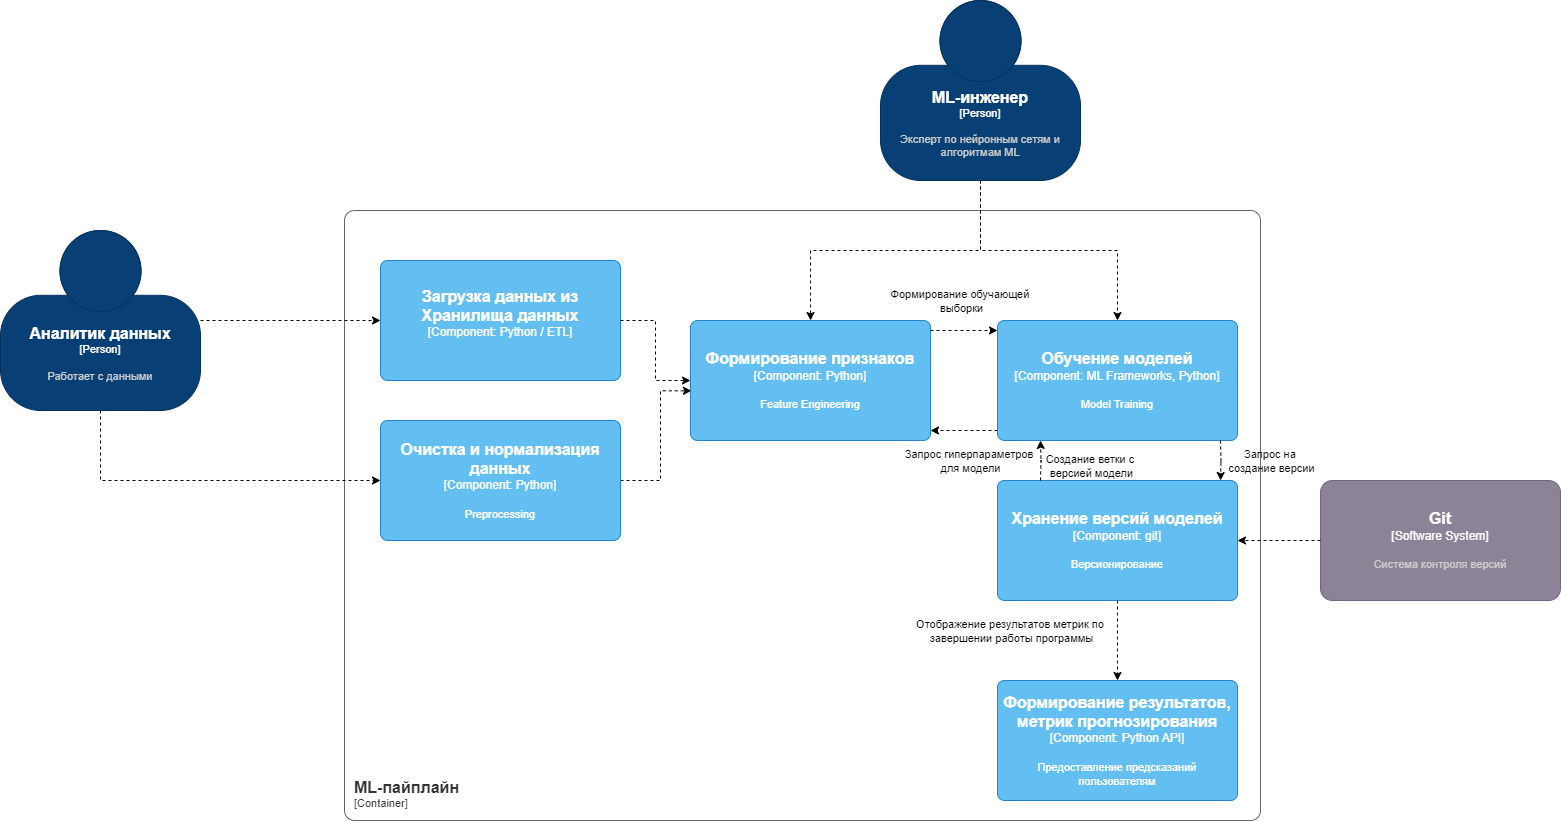

The diagram above was exported from draw.io. Its source (the exported page's mxGraphModel, read from the mxfile embedded in the PNG):
<mxGraphModel dx="1877" dy="717" grid="1" gridSize="10" guides="1" tooltips="1" connect="1" arrows="1" fold="1" page="1" pageScale="1" pageWidth="827" pageHeight="1169" math="0" shadow="0">
  <root>
    <mxCell id="0" />
    <mxCell id="1" parent="0" />
    <object placeholders="1" c4Name="ML-пайплайн" c4Type="ContainerScopeBoundary" c4Application="Container" label="&lt;font style=&quot;font-size: 16px&quot;&gt;&lt;b&gt;&lt;div style=&quot;text-align: left&quot;&gt;%c4Name%&lt;/div&gt;&lt;/b&gt;&lt;/font&gt;&lt;div style=&quot;text-align: left&quot;&gt;[%c4Application%]&lt;/div&gt;" id="85CQAIs07VRNduqStyKc-1">
      <mxCell style="rounded=1;fontSize=11;whiteSpace=wrap;html=1;arcSize=20;fillColor=none;strokeColor=#666666;fontColor=#333333;labelBackgroundColor=none;align=left;verticalAlign=bottom;labelBorderColor=none;spacingTop=0;spacing=10;metaEdit=1;rotatable=0;perimeter=rectanglePerimeter;noLabel=0;labelPadding=0;allowArrows=0;connectable=0;expand=0;recursiveResize=0;editable=1;pointerEvents=0;absoluteArcSize=1;points=[[0.25,0,0],[0.5,0,0],[0.75,0,0],[1,0.25,0],[1,0.5,0],[1,0.75,0],[0.75,1,0],[0.5,1,0],[0.25,1,0],[0,0.75,0],[0,0.5,0],[0,0.25,0]];" parent="1" vertex="1">
        <mxGeometry x="174" y="330" width="916" height="610" as="geometry" />
      </mxCell>
    </object>
    <object placeholders="1" c4Name="Аналитик данных" c4Type="Person" c4Description="Работает с данными" label="&lt;font style=&quot;font-size: 16px&quot;&gt;&lt;b&gt;%c4Name%&lt;/b&gt;&lt;/font&gt;&lt;div&gt;[%c4Type%]&lt;/div&gt;&lt;br&gt;&lt;div&gt;&lt;font style=&quot;font-size: 11px&quot;&gt;&lt;font color=&quot;#cccccc&quot;&gt;%c4Description%&lt;/font&gt;&lt;/div&gt;" id="85CQAIs07VRNduqStyKc-2">
      <mxCell style="html=1;fontSize=11;dashed=0;whiteSpace=wrap;fillColor=#083F75;strokeColor=#06315C;fontColor=#ffffff;shape=mxgraph.c4.person2;align=center;metaEdit=1;points=[[0.5,0,0],[1,0.5,0],[1,0.75,0],[0.75,1,0],[0.5,1,0],[0.25,1,0],[0,0.75,0],[0,0.5,0]];resizable=0;" parent="1" vertex="1">
        <mxGeometry x="-170" y="350" width="200" height="180" as="geometry" />
      </mxCell>
    </object>
    <object placeholders="1" c4Name="Загрузка данных из Хранилища данных" c4Type="Component" c4Technology="Python / ETL" c4Description="" label="&lt;font style=&quot;font-size: 16px&quot;&gt;&lt;b&gt;%c4Name%&lt;/b&gt;&lt;/font&gt;&lt;div&gt;[%c4Type%: %c4Technology%]&lt;/div&gt;&lt;br&gt;&lt;div&gt;&lt;font style=&quot;font-size: 11px&quot;&gt;%c4Description%&lt;/font&gt;&lt;/div&gt;" id="85CQAIs07VRNduqStyKc-4">
      <mxCell style="rounded=1;whiteSpace=wrap;html=1;labelBackgroundColor=none;fillColor=#63BEF2;fontColor=#ffffff;align=center;arcSize=6;strokeColor=#2086C9;metaEdit=1;resizable=0;points=[[0.25,0,0],[0.5,0,0],[0.75,0,0],[1,0.25,0],[1,0.5,0],[1,0.75,0],[0.75,1,0],[0.5,1,0],[0.25,1,0],[0,0.75,0],[0,0.5,0],[0,0.25,0]];" parent="1" vertex="1">
        <mxGeometry x="210" y="380" width="240" height="120" as="geometry" />
      </mxCell>
    </object>
    <mxCell id="85CQAIs07VRNduqStyKc-5" style="edgeStyle=orthogonalEdgeStyle;rounded=0;orthogonalLoop=1;jettySize=auto;html=1;entryX=0;entryY=0.5;entryDx=0;entryDy=0;entryPerimeter=0;dashed=1;" parent="1" source="85CQAIs07VRNduqStyKc-2" target="85CQAIs07VRNduqStyKc-4" edge="1">
      <mxGeometry relative="1" as="geometry" />
    </mxCell>
    <mxCell id="85CQAIs07VRNduqStyKc-13" style="edgeStyle=orthogonalEdgeStyle;rounded=0;orthogonalLoop=1;jettySize=auto;html=1;entryX=0.004;entryY=0.586;entryDx=0;entryDy=0;entryPerimeter=0;dashed=1;" parent="1" source="85CQAIs07VRNduqStyKc-6" target="85CQAIs07VRNduqStyKc-8" edge="1">
      <mxGeometry relative="1" as="geometry">
        <mxPoint x="550" y="499.9999999999998" as="targetPoint" />
        <Array as="points">
          <mxPoint x="490" y="600" />
          <mxPoint x="490" y="510" />
        </Array>
      </mxGeometry>
    </mxCell>
    <object placeholders="1" c4Name="Очистка и нормализация данных" c4Type="Component" c4Technology="Python" c4Description="Preprocessing" label="&lt;font style=&quot;font-size: 16px&quot;&gt;&lt;b&gt;%c4Name%&lt;/b&gt;&lt;/font&gt;&lt;div&gt;[%c4Type%: %c4Technology%]&lt;/div&gt;&lt;br&gt;&lt;div&gt;&lt;font style=&quot;font-size: 11px&quot;&gt;%c4Description%&lt;/font&gt;&lt;/div&gt;" id="85CQAIs07VRNduqStyKc-6">
      <mxCell style="rounded=1;whiteSpace=wrap;html=1;labelBackgroundColor=none;fillColor=#63BEF2;fontColor=#ffffff;align=center;arcSize=6;strokeColor=#2086C9;metaEdit=1;resizable=0;points=[[0.25,0,0],[0.5,0,0],[0.75,0,0],[1,0.25,0],[1,0.5,0],[1,0.75,0],[0.75,1,0],[0.5,1,0],[0.25,1,0],[0,0.75,0],[0,0.5,0],[0,0.25,0]];" parent="1" vertex="1">
        <mxGeometry x="210" y="540" width="240" height="120" as="geometry" />
      </mxCell>
    </object>
    <mxCell id="85CQAIs07VRNduqStyKc-7" style="edgeStyle=orthogonalEdgeStyle;rounded=0;orthogonalLoop=1;jettySize=auto;html=1;entryX=0;entryY=0.5;entryDx=0;entryDy=0;entryPerimeter=0;dashed=1;" parent="1" source="85CQAIs07VRNduqStyKc-2" target="85CQAIs07VRNduqStyKc-6" edge="1">
      <mxGeometry relative="1" as="geometry">
        <Array as="points">
          <mxPoint x="-70" y="600" />
        </Array>
      </mxGeometry>
    </mxCell>
    <object placeholders="1" c4Name="Формирование признаков" c4Type="Component" c4Technology="Python" c4Description="Feature Engineering" label="&lt;font style=&quot;font-size: 16px&quot;&gt;&lt;b&gt;%c4Name%&lt;/b&gt;&lt;/font&gt;&lt;div&gt;[%c4Type%: %c4Technology%]&lt;/div&gt;&lt;br&gt;&lt;div&gt;&lt;font style=&quot;font-size: 11px&quot;&gt;%c4Description%&lt;/font&gt;&lt;/div&gt;" id="85CQAIs07VRNduqStyKc-8">
      <mxCell style="rounded=1;whiteSpace=wrap;html=1;labelBackgroundColor=none;fillColor=#63BEF2;fontColor=#ffffff;align=center;arcSize=6;strokeColor=#2086C9;metaEdit=1;resizable=0;points=[[0.25,0,0],[0.5,0,0],[0.75,0,0],[1,0.25,0],[1,0.5,0],[1,0.75,0],[0.75,1,0],[0.5,1,0],[0.25,1,0],[0,0.75,0],[0,0.5,0],[0,0.25,0]];" parent="1" vertex="1">
        <mxGeometry x="520" y="440" width="240" height="120" as="geometry" />
      </mxCell>
    </object>
    <mxCell id="dBq-9NPUsi7s46RT7JW7-1" style="edgeStyle=orthogonalEdgeStyle;rounded=0;orthogonalLoop=1;jettySize=auto;html=1;dashed=1;" parent="1" edge="1">
      <mxGeometry relative="1" as="geometry">
        <mxPoint x="760" y="550" as="targetPoint" />
        <mxPoint x="826.9999999999998" y="549.9999999999999" as="sourcePoint" />
      </mxGeometry>
    </mxCell>
    <mxCell id="dBq-9NPUsi7s46RT7JW7-2" value="Запрос гиперпараметров&amp;nbsp;&lt;div&gt;для модели&lt;/div&gt;" style="edgeLabel;html=1;align=center;verticalAlign=middle;resizable=0;points=[];labelBackgroundColor=none;" parent="dBq-9NPUsi7s46RT7JW7-1" vertex="1" connectable="0">
      <mxGeometry relative="1" as="geometry">
        <mxPoint x="6" y="30" as="offset" />
      </mxGeometry>
    </mxCell>
    <object placeholders="1" c4Name="Обучение моделей" c4Type="Component" c4Technology="ML Frameworks, Python" c4Description="Model Training" label="&lt;font style=&quot;font-size: 16px&quot;&gt;&lt;b&gt;%c4Name%&lt;/b&gt;&lt;/font&gt;&lt;div&gt;[%c4Type%: %c4Technology%]&lt;/div&gt;&lt;br&gt;&lt;div&gt;&lt;font style=&quot;font-size: 11px&quot;&gt;%c4Description%&lt;/font&gt;&lt;/div&gt;" id="85CQAIs07VRNduqStyKc-10">
      <mxCell style="rounded=1;whiteSpace=wrap;html=1;labelBackgroundColor=none;fillColor=#63BEF2;fontColor=#ffffff;align=center;arcSize=6;strokeColor=#2086C9;metaEdit=1;resizable=0;points=[[0.25,0,0],[0.5,0,0],[0.75,0,0],[1,0.25,0],[1,0.5,0],[1,0.75,0],[0.75,1,0],[0.5,1,0],[0.25,1,0],[0,0.75,0],[0,0.5,0],[0,0.25,0]];" parent="1" vertex="1">
        <mxGeometry x="827" y="440" width="240" height="120" as="geometry" />
      </mxCell>
    </object>
    <object placeholders="1" c4Name="ML-инженер" c4Type="Person" c4Description="Эксперт по нейронным сетям и алгоритмам ML" label="&lt;font style=&quot;font-size: 16px&quot;&gt;&lt;b&gt;%c4Name%&lt;/b&gt;&lt;/font&gt;&lt;div&gt;[%c4Type%]&lt;/div&gt;&lt;br&gt;&lt;div&gt;&lt;font style=&quot;font-size: 11px&quot;&gt;&lt;font color=&quot;#cccccc&quot;&gt;%c4Description%&lt;/font&gt;&lt;/div&gt;" id="85CQAIs07VRNduqStyKc-11">
      <mxCell style="html=1;fontSize=11;dashed=0;whiteSpace=wrap;fillColor=#083F75;strokeColor=#06315C;fontColor=#ffffff;shape=mxgraph.c4.person2;align=center;metaEdit=1;points=[[0.5,0,0],[1,0.5,0],[1,0.75,0],[0.75,1,0],[0.5,1,0],[0.25,1,0],[0,0.75,0],[0,0.5,0]];resizable=0;" parent="1" vertex="1">
        <mxGeometry x="710" y="120" width="200" height="180" as="geometry" />
      </mxCell>
    </object>
    <mxCell id="85CQAIs07VRNduqStyKc-12" style="edgeStyle=orthogonalEdgeStyle;rounded=0;orthogonalLoop=1;jettySize=auto;html=1;entryX=0;entryY=0.5;entryDx=0;entryDy=0;entryPerimeter=0;dashed=1;" parent="1" source="85CQAIs07VRNduqStyKc-4" target="85CQAIs07VRNduqStyKc-8" edge="1">
      <mxGeometry relative="1" as="geometry" />
    </mxCell>
    <mxCell id="85CQAIs07VRNduqStyKc-14" style="edgeStyle=orthogonalEdgeStyle;rounded=0;orthogonalLoop=1;jettySize=auto;html=1;entryX=0;entryY=0.5;entryDx=0;entryDy=0;entryPerimeter=0;dashed=1;exitX=1;exitY=0.25;exitDx=0;exitDy=0;exitPerimeter=0;" parent="1" edge="1">
      <mxGeometry relative="1" as="geometry">
        <mxPoint x="760" y="449.9999999999999" as="sourcePoint" />
        <mxPoint x="827" y="450" as="targetPoint" />
      </mxGeometry>
    </mxCell>
    <mxCell id="dBq-9NPUsi7s46RT7JW7-3" value="Формирование обучающей&amp;nbsp;&lt;div&gt;выборки&lt;/div&gt;" style="edgeLabel;html=1;align=center;verticalAlign=middle;resizable=0;points=[];labelBackgroundColor=none;" parent="85CQAIs07VRNduqStyKc-14" vertex="1" connectable="0">
      <mxGeometry x="0.2467" y="-1" relative="1" as="geometry">
        <mxPoint x="-12" y="-31" as="offset" />
      </mxGeometry>
    </mxCell>
    <object placeholders="1" c4Name="Git" c4Type="Software System" c4Description="Система контроля версий" label="&lt;font style=&quot;font-size: 16px&quot;&gt;&lt;b&gt;%c4Name%&lt;/b&gt;&lt;/font&gt;&lt;div&gt;[%c4Type%]&lt;/div&gt;&lt;br&gt;&lt;div&gt;&lt;font style=&quot;font-size: 11px&quot;&gt;&lt;font color=&quot;#cccccc&quot;&gt;%c4Description%&lt;/font&gt;&lt;/div&gt;" id="85CQAIs07VRNduqStyKc-15">
      <mxCell style="rounded=1;whiteSpace=wrap;html=1;labelBackgroundColor=none;fillColor=#8C8496;fontColor=#ffffff;align=center;arcSize=10;strokeColor=#736782;metaEdit=1;resizable=0;points=[[0.25,0,0],[0.5,0,0],[0.75,0,0],[1,0.25,0],[1,0.5,0],[1,0.75,0],[0.75,1,0],[0.5,1,0],[0.25,1,0],[0,0.75,0],[0,0.5,0],[0,0.25,0]];" parent="1" vertex="1">
        <mxGeometry x="1150" y="600" width="240" height="120" as="geometry" />
      </mxCell>
    </object>
    <object placeholders="1" c4Name="Хранение версий моделей" c4Type="Component" c4Technology="git" c4Description="Версионирование" label="&lt;font style=&quot;font-size: 16px&quot;&gt;&lt;b&gt;%c4Name%&lt;/b&gt;&lt;/font&gt;&lt;div&gt;[%c4Type%: %c4Technology%]&lt;/div&gt;&lt;br&gt;&lt;div&gt;&lt;font style=&quot;font-size: 11px&quot;&gt;%c4Description%&lt;/font&gt;&lt;/div&gt;" id="85CQAIs07VRNduqStyKc-16">
      <mxCell style="rounded=1;whiteSpace=wrap;html=1;labelBackgroundColor=none;fillColor=#63BEF2;fontColor=#ffffff;align=center;arcSize=6;strokeColor=#2086C9;metaEdit=1;resizable=0;points=[[0.25,0,0],[0.5,0,0],[0.75,0,0],[1,0.25,0],[1,0.5,0],[1,0.75,0],[0.75,1,0],[0.5,1,0],[0.25,1,0],[0,0.75,0],[0,0.5,0],[0,0.25,0]];" parent="1" vertex="1">
        <mxGeometry x="827" y="600" width="240" height="120" as="geometry" />
      </mxCell>
    </object>
    <mxCell id="85CQAIs07VRNduqStyKc-17" style="edgeStyle=orthogonalEdgeStyle;rounded=0;orthogonalLoop=1;jettySize=auto;html=1;entryX=1;entryY=0.5;entryDx=0;entryDy=0;entryPerimeter=0;dashed=1;" parent="1" source="85CQAIs07VRNduqStyKc-15" target="85CQAIs07VRNduqStyKc-16" edge="1">
      <mxGeometry relative="1" as="geometry" />
    </mxCell>
    <mxCell id="85CQAIs07VRNduqStyKc-18" style="edgeStyle=orthogonalEdgeStyle;rounded=0;orthogonalLoop=1;jettySize=auto;html=1;entryX=0.5;entryY=0;entryDx=0;entryDy=0;entryPerimeter=0;dashed=1;" parent="1" edge="1">
      <mxGeometry relative="1" as="geometry">
        <mxPoint x="1050" y="560" as="sourcePoint" />
        <mxPoint x="1050" y="600" as="targetPoint" />
      </mxGeometry>
    </mxCell>
    <mxCell id="dBq-9NPUsi7s46RT7JW7-4" value="Создание ветки с&amp;nbsp;&lt;div&gt;версией модели&lt;/div&gt;" style="edgeLabel;html=1;align=center;verticalAlign=middle;resizable=0;points=[];labelBackgroundColor=none;" parent="85CQAIs07VRNduqStyKc-18" vertex="1" connectable="0">
      <mxGeometry x="-0.25" y="-1" relative="1" as="geometry">
        <mxPoint x="-129" y="9" as="offset" />
      </mxGeometry>
    </mxCell>
    <object placeholders="1" c4Name="Формирование результатов, метрик прогнозирования" c4Type="Component" c4Technology="Python API" c4Description="Предоставление предсказаний пользователям" label="&lt;font style=&quot;font-size: 16px&quot;&gt;&lt;b&gt;%c4Name%&lt;/b&gt;&lt;/font&gt;&lt;div&gt;[%c4Type%: %c4Technology%]&lt;/div&gt;&lt;br&gt;&lt;div&gt;&lt;font style=&quot;font-size: 11px&quot;&gt;%c4Description%&lt;/font&gt;&lt;/div&gt;" id="85CQAIs07VRNduqStyKc-19">
      <mxCell style="rounded=1;whiteSpace=wrap;html=1;labelBackgroundColor=none;fillColor=#63BEF2;fontColor=#ffffff;align=center;arcSize=6;strokeColor=#2086C9;metaEdit=1;resizable=0;points=[[0.25,0,0],[0.5,0,0],[0.75,0,0],[1,0.25,0],[1,0.5,0],[1,0.75,0],[0.75,1,0],[0.5,1,0],[0.25,1,0],[0,0.75,0],[0,0.5,0],[0,0.25,0]];" parent="1" vertex="1">
        <mxGeometry x="827" y="800" width="240" height="120" as="geometry" />
      </mxCell>
    </object>
    <mxCell id="85CQAIs07VRNduqStyKc-20" style="edgeStyle=orthogonalEdgeStyle;rounded=0;orthogonalLoop=1;jettySize=auto;html=1;entryX=0.5;entryY=0;entryDx=0;entryDy=0;entryPerimeter=0;dashed=1;" parent="1" source="85CQAIs07VRNduqStyKc-16" target="85CQAIs07VRNduqStyKc-19" edge="1">
      <mxGeometry relative="1" as="geometry" />
    </mxCell>
    <mxCell id="dBq-9NPUsi7s46RT7JW7-7" value="Отображение результатов метрик по&amp;nbsp;&lt;div&gt;завершении работы программы&lt;/div&gt;" style="edgeLabel;html=1;align=center;verticalAlign=middle;resizable=0;points=[];labelBackgroundColor=none;" parent="85CQAIs07VRNduqStyKc-20" vertex="1" connectable="0">
      <mxGeometry x="-0.1538" y="-1" relative="1" as="geometry">
        <mxPoint x="-106" y="-4" as="offset" />
      </mxGeometry>
    </mxCell>
    <mxCell id="85CQAIs07VRNduqStyKc-21" style="edgeStyle=orthogonalEdgeStyle;rounded=0;orthogonalLoop=1;jettySize=auto;html=1;entryX=0.5;entryY=0;entryDx=0;entryDy=0;entryPerimeter=0;dashed=1;" parent="1" source="85CQAIs07VRNduqStyKc-11" target="85CQAIs07VRNduqStyKc-8" edge="1">
      <mxGeometry relative="1" as="geometry" />
    </mxCell>
    <mxCell id="85CQAIs07VRNduqStyKc-22" style="edgeStyle=orthogonalEdgeStyle;rounded=0;orthogonalLoop=1;jettySize=auto;html=1;entryX=0.5;entryY=0;entryDx=0;entryDy=0;entryPerimeter=0;dashed=1;" parent="1" source="85CQAIs07VRNduqStyKc-11" target="85CQAIs07VRNduqStyKc-10" edge="1">
      <mxGeometry relative="1" as="geometry" />
    </mxCell>
    <mxCell id="dBq-9NPUsi7s46RT7JW7-5" style="edgeStyle=orthogonalEdgeStyle;rounded=0;orthogonalLoop=1;jettySize=auto;html=1;entryX=0.5;entryY=1;entryDx=0;entryDy=0;entryPerimeter=0;dashed=1;" parent="1" edge="1">
      <mxGeometry relative="1" as="geometry">
        <mxPoint x="870" y="600.0000000000001" as="sourcePoint" />
        <mxPoint x="870" y="559.9999999999999" as="targetPoint" />
      </mxGeometry>
    </mxCell>
    <mxCell id="dBq-9NPUsi7s46RT7JW7-6" value="Запрос на&amp;nbsp;&lt;div&gt;создание версии&lt;/div&gt;" style="edgeLabel;html=1;align=center;verticalAlign=middle;resizable=0;points=[];labelBackgroundColor=none;" parent="dBq-9NPUsi7s46RT7JW7-5" vertex="1" connectable="0">
      <mxGeometry x="-0.2667" relative="1" as="geometry">
        <mxPoint x="230" y="-5" as="offset" />
      </mxGeometry>
    </mxCell>
  </root>
</mxGraphModel>